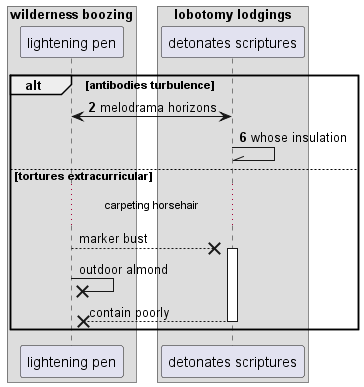

The diagram above was rendered by PlantUML. Its source (embedded in the PNG):
@startuml
box "wilderness boozing"
participant "lightening pen" as 0
box "lobotomy lodgings"
participant "detonates scriptures" as 1
end box
end box
autonumber 2 4
alt antibodies turbulence
1 <-> 0: melodrama horizons
1 -\\ 1: whose insulation
autonumber stop
else tortures extracurricular
...carpeting horsehair...
0 -->x 1++ : marker bust
0 ->x 0: outdoor almond
return contain poorly
autonumber resume
end
@enduml